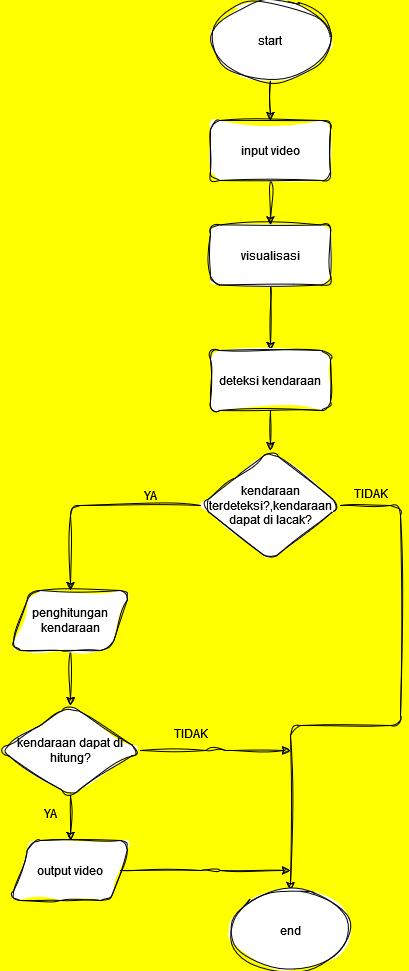

The diagram above was exported from draw.io. Its source (the exported page's mxGraphModel, read from the mxfile embedded in the PNG):
<mxGraphModel dx="2012" dy="912" grid="1" gridSize="10" guides="1" tooltips="1" connect="1" arrows="1" fold="1" page="1" pageScale="1" pageWidth="827" pageHeight="1169" background="#ffff00" math="0" shadow="0">
  <root>
    <mxCell id="0" />
    <mxCell id="1" parent="0" />
    <mxCell id="EXVMcE9XRf8dQfl2g0dR-11" value="" style="edgeStyle=orthogonalEdgeStyle;rounded=1;orthogonalLoop=1;jettySize=auto;html=1;labelBackgroundColor=none;fontColor=default;sketch=1;curveFitting=1;jiggle=2;" edge="1" parent="1" source="EXVMcE9XRf8dQfl2g0dR-2" target="EXVMcE9XRf8dQfl2g0dR-3">
      <mxGeometry relative="1" as="geometry" />
    </mxCell>
    <mxCell id="EXVMcE9XRf8dQfl2g0dR-2" value="start " style="ellipse;whiteSpace=wrap;html=1;labelBackgroundColor=none;rounded=1;sketch=1;curveFitting=1;jiggle=2;" vertex="1" parent="1">
      <mxGeometry x="330" y="20" width="120" height="80" as="geometry" />
    </mxCell>
    <mxCell id="EXVMcE9XRf8dQfl2g0dR-12" value="" style="edgeStyle=orthogonalEdgeStyle;rounded=1;orthogonalLoop=1;jettySize=auto;html=1;labelBackgroundColor=none;fontColor=default;sketch=1;curveFitting=1;jiggle=2;" edge="1" parent="1" source="EXVMcE9XRf8dQfl2g0dR-3" target="EXVMcE9XRf8dQfl2g0dR-4">
      <mxGeometry relative="1" as="geometry" />
    </mxCell>
    <mxCell id="EXVMcE9XRf8dQfl2g0dR-3" value="input video" style="rounded=1;whiteSpace=wrap;html=1;labelBackgroundColor=none;sketch=1;curveFitting=1;jiggle=2;" vertex="1" parent="1">
      <mxGeometry x="330" y="140" width="120" height="60" as="geometry" />
    </mxCell>
    <mxCell id="EXVMcE9XRf8dQfl2g0dR-13" value="" style="edgeStyle=orthogonalEdgeStyle;rounded=1;orthogonalLoop=1;jettySize=auto;html=1;labelBackgroundColor=none;fontColor=default;sketch=1;curveFitting=1;jiggle=2;" edge="1" parent="1" source="EXVMcE9XRf8dQfl2g0dR-4" target="EXVMcE9XRf8dQfl2g0dR-5">
      <mxGeometry relative="1" as="geometry" />
    </mxCell>
    <mxCell id="EXVMcE9XRf8dQfl2g0dR-4" value="visualisasi" style="rounded=1;whiteSpace=wrap;html=1;labelBackgroundColor=none;sketch=1;curveFitting=1;jiggle=2;" vertex="1" parent="1">
      <mxGeometry x="330" y="244.5" width="120" height="60" as="geometry" />
    </mxCell>
    <mxCell id="EXVMcE9XRf8dQfl2g0dR-14" value="" style="edgeStyle=orthogonalEdgeStyle;rounded=1;orthogonalLoop=1;jettySize=auto;html=1;labelBackgroundColor=none;fontColor=default;sketch=1;curveFitting=1;jiggle=2;" edge="1" parent="1" source="EXVMcE9XRf8dQfl2g0dR-5" target="EXVMcE9XRf8dQfl2g0dR-6">
      <mxGeometry relative="1" as="geometry" />
    </mxCell>
    <mxCell id="EXVMcE9XRf8dQfl2g0dR-5" value="deteksi kendaraan" style="rounded=1;whiteSpace=wrap;html=1;labelBackgroundColor=none;sketch=1;curveFitting=1;jiggle=2;" vertex="1" parent="1">
      <mxGeometry x="330" y="370" width="120" height="60" as="geometry" />
    </mxCell>
    <mxCell id="EXVMcE9XRf8dQfl2g0dR-16" style="edgeStyle=orthogonalEdgeStyle;rounded=1;orthogonalLoop=1;jettySize=auto;html=1;exitX=1;exitY=0.5;exitDx=0;exitDy=0;entryX=0.5;entryY=0;entryDx=0;entryDy=0;labelBackgroundColor=none;fontColor=default;sketch=1;curveFitting=1;jiggle=2;" edge="1" parent="1" source="EXVMcE9XRf8dQfl2g0dR-6" target="EXVMcE9XRf8dQfl2g0dR-15">
      <mxGeometry relative="1" as="geometry">
        <Array as="points">
          <mxPoint x="520" y="525" />
          <mxPoint x="520" y="745" />
          <mxPoint x="410" y="745" />
        </Array>
      </mxGeometry>
    </mxCell>
    <mxCell id="EXVMcE9XRf8dQfl2g0dR-17" style="edgeStyle=orthogonalEdgeStyle;rounded=1;orthogonalLoop=1;jettySize=auto;html=1;exitX=0;exitY=0.5;exitDx=0;exitDy=0;entryX=0.5;entryY=0;entryDx=0;entryDy=0;labelBackgroundColor=none;fontColor=default;sketch=1;curveFitting=1;jiggle=2;" edge="1" parent="1" source="EXVMcE9XRf8dQfl2g0dR-6" target="EXVMcE9XRf8dQfl2g0dR-7">
      <mxGeometry relative="1" as="geometry" />
    </mxCell>
    <mxCell id="EXVMcE9XRf8dQfl2g0dR-6" value="kendaraan terdeteksi?,kendaraan dapat di lacak?" style="rhombus;whiteSpace=wrap;html=1;labelBackgroundColor=none;rounded=1;sketch=1;curveFitting=1;jiggle=2;" vertex="1" parent="1">
      <mxGeometry x="320" y="470" width="140" height="110" as="geometry" />
    </mxCell>
    <mxCell id="EXVMcE9XRf8dQfl2g0dR-18" style="edgeStyle=orthogonalEdgeStyle;rounded=1;orthogonalLoop=1;jettySize=auto;html=1;exitX=0.5;exitY=1;exitDx=0;exitDy=0;entryX=0.5;entryY=0;entryDx=0;entryDy=0;labelBackgroundColor=none;fontColor=default;sketch=1;curveFitting=1;jiggle=2;" edge="1" parent="1" source="EXVMcE9XRf8dQfl2g0dR-7" target="EXVMcE9XRf8dQfl2g0dR-9">
      <mxGeometry relative="1" as="geometry" />
    </mxCell>
    <mxCell id="EXVMcE9XRf8dQfl2g0dR-7" value="penghitungan kendaraan" style="shape=parallelogram;perimeter=parallelogramPerimeter;whiteSpace=wrap;html=1;fixedSize=1;labelBackgroundColor=none;rounded=1;sketch=1;curveFitting=1;jiggle=2;" vertex="1" parent="1">
      <mxGeometry x="130" y="610" width="120" height="60" as="geometry" />
    </mxCell>
    <mxCell id="EXVMcE9XRf8dQfl2g0dR-19" style="edgeStyle=orthogonalEdgeStyle;rounded=1;orthogonalLoop=1;jettySize=auto;html=1;exitX=1;exitY=0.5;exitDx=0;exitDy=0;labelBackgroundColor=none;fontColor=default;sketch=1;curveFitting=1;jiggle=2;" edge="1" parent="1" source="EXVMcE9XRf8dQfl2g0dR-9">
      <mxGeometry relative="1" as="geometry">
        <mxPoint x="410" y="770" as="targetPoint" />
      </mxGeometry>
    </mxCell>
    <mxCell id="EXVMcE9XRf8dQfl2g0dR-20" style="edgeStyle=orthogonalEdgeStyle;rounded=1;orthogonalLoop=1;jettySize=auto;html=1;exitX=0.5;exitY=1;exitDx=0;exitDy=0;entryX=0.5;entryY=0;entryDx=0;entryDy=0;labelBackgroundColor=none;fontColor=default;sketch=1;curveFitting=1;jiggle=2;" edge="1" parent="1" source="EXVMcE9XRf8dQfl2g0dR-9" target="EXVMcE9XRf8dQfl2g0dR-10">
      <mxGeometry relative="1" as="geometry" />
    </mxCell>
    <mxCell id="EXVMcE9XRf8dQfl2g0dR-9" value="kendaraan dapat di hitung?" style="rhombus;whiteSpace=wrap;html=1;labelBackgroundColor=none;rounded=1;sketch=1;curveFitting=1;jiggle=2;" vertex="1" parent="1">
      <mxGeometry x="120" y="725" width="140" height="90" as="geometry" />
    </mxCell>
    <mxCell id="EXVMcE9XRf8dQfl2g0dR-21" style="edgeStyle=orthogonalEdgeStyle;rounded=1;orthogonalLoop=1;jettySize=auto;html=1;exitX=1;exitY=0.5;exitDx=0;exitDy=0;labelBackgroundColor=none;fontColor=default;sketch=1;curveFitting=1;jiggle=2;" edge="1" parent="1" source="EXVMcE9XRf8dQfl2g0dR-10">
      <mxGeometry relative="1" as="geometry">
        <mxPoint x="410" y="890" as="targetPoint" />
      </mxGeometry>
    </mxCell>
    <mxCell id="EXVMcE9XRf8dQfl2g0dR-10" value="output video" style="shape=parallelogram;perimeter=parallelogramPerimeter;whiteSpace=wrap;html=1;fixedSize=1;labelBackgroundColor=none;rounded=1;sketch=1;curveFitting=1;jiggle=2;" vertex="1" parent="1">
      <mxGeometry x="130" y="860" width="120" height="60" as="geometry" />
    </mxCell>
    <mxCell id="EXVMcE9XRf8dQfl2g0dR-15" value="end" style="ellipse;whiteSpace=wrap;html=1;labelBackgroundColor=none;rounded=1;sketch=1;curveFitting=1;jiggle=2;" vertex="1" parent="1">
      <mxGeometry x="350" y="910" width="120" height="80" as="geometry" />
    </mxCell>
    <mxCell id="EXVMcE9XRf8dQfl2g0dR-22" value="YA" style="text;strokeColor=none;align=center;fillColor=none;html=1;verticalAlign=middle;whiteSpace=wrap;rounded=1;labelBackgroundColor=none;sketch=1;curveFitting=1;jiggle=2;" vertex="1" parent="1">
      <mxGeometry x="240" y="500" width="60" height="30" as="geometry" />
    </mxCell>
    <mxCell id="EXVMcE9XRf8dQfl2g0dR-23" value="TIDAK" style="text;html=1;align=center;verticalAlign=middle;resizable=0;points=[];autosize=1;strokeColor=none;fillColor=none;labelBackgroundColor=none;rounded=1;sketch=1;curveFitting=1;jiggle=2;" vertex="1" parent="1">
      <mxGeometry x="460" y="498" width="60" height="30" as="geometry" />
    </mxCell>
    <mxCell id="EXVMcE9XRf8dQfl2g0dR-24" value="YA" style="text;html=1;align=center;verticalAlign=middle;resizable=0;points=[];autosize=1;strokeColor=none;fillColor=none;labelBackgroundColor=none;rounded=1;sketch=1;curveFitting=1;jiggle=2;" vertex="1" parent="1">
      <mxGeometry x="150" y="818" width="40" height="30" as="geometry" />
    </mxCell>
    <mxCell id="EXVMcE9XRf8dQfl2g0dR-25" value="TIDAK" style="text;html=1;align=center;verticalAlign=middle;resizable=0;points=[];autosize=1;strokeColor=none;fillColor=none;labelBackgroundColor=none;rounded=1;sketch=1;curveFitting=1;jiggle=2;" vertex="1" parent="1">
      <mxGeometry x="280" y="738" width="60" height="30" as="geometry" />
    </mxCell>
  </root>
</mxGraphModel>